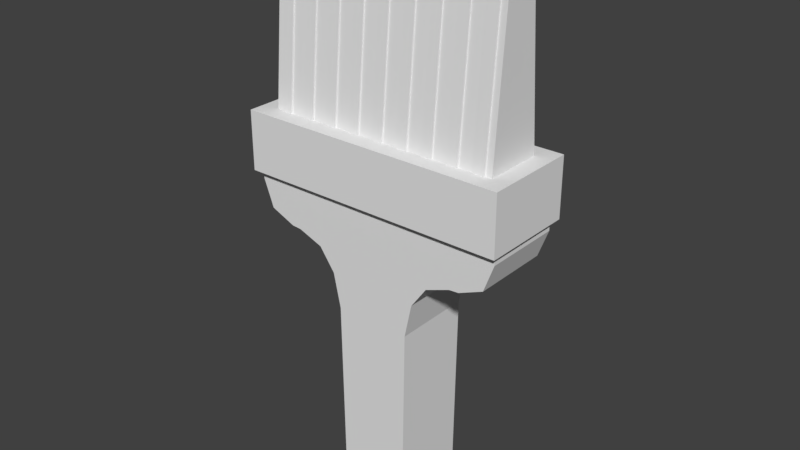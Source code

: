 # Source: Paint_Brush.blend  (saved by Blender 2.79.0; exported with 4.5.12 LTS)
import bpy
from mathutils import Matrix  # noqa: F401  (used for matrix-valued properties, if any)

bpy.ops.wm.read_factory_settings(use_empty=True)
scene = bpy.context.scene
scene.name = 'Scene'

# ---- collections
col_collection_1 = bpy.data.collections.new('Collection 1'); scene.collection.children.link(col_collection_1)

# ---- materials (node trees are filled in below, after node groups)
mat_paintbrush = bpy.data.materials.new('paintbrush')
mat_paintbrush.alpha_threshold = 0.0
mat_paintbrush.use_transparent_shadow = False
mat_paintbrush.roughness = 0.5
mat_paintbrush.line_color = (0.0, 0.0, 0.0, 1.0)

# ---- material node trees

# ---- world
world_world = bpy.data.worlds.new('World'); scene.world = world_world
world_world.color = (0.05088, 0.05088, 0.05088)
world_world.use_sun_shadow = False
world_world.sun_shadow_jitter_overblur = 0.0
world_world.cycles.sampling_method = 'MANUAL'

# ---- meshes
me_cube_002 = bpy.data.meshes.new('Cube.002')
me_cube_002.from_pydata([(-0.015, -0.015, -0.03854), (-0.015, 0.015, -0.03854), (0.015, -0.015, -0.03854), (0.015, 0.015, -0.03854), (0.055, -0.015, 0.09146), (0.055, 0.015, 0.09146), (-0.055, -0.015, 0.09146), (-0.055, 0.015, 0.09146), (0.04034, -0.015, 0.05774), (0.055, -0.015, 0.07212), (0.05071, -0.015, 0.06175), (0.055, 0.015, 0.07212), (0.04034, 0.015, 0.05774), (0.05071, 0.015, 0.06175), (-0.055, -0.015, 0.07212), (-0.04034, -0.015, 0.05774), (-0.05071, -0.015, 0.06175), (-0.04034, 0.015, 0.05774), (-0.055, 0.015, 0.07212), (-0.05071, 0.015, 0.06175), (-0.05689, -0.01783, 0.07573), (-0.05689, -0.01783, 0.09818), (-0.05689, 0.01783, 0.07573), (-0.05689, 0.01783, 0.09818), (0.05689, -0.01783, 0.07573), (0.05689, -0.01783, 0.09818), (0.05689, 0.01783, 0.07573), (0.05689, 0.01783, 0.09818), (-0.03625, -0.015, 0.05746), (-0.02584, -0.015, 0.05393), (-0.01922, -0.015, 0.0456), (-0.0161, -0.015, 0.03248), (-0.03625, 0.015, 0.05746), (-0.0161, 0.015, 0.03248), (-0.01922, 0.015, 0.0456), (-0.02584, 0.015, 0.05393), (0.03625, -0.015, 0.05746), (0.0161, -0.015, 0.03248), (0.01922, -0.015, 0.0456), (0.02584, -0.015, 0.05393), (0.03625, 0.015, 0.05746), (0.02584, 0.015, 0.05393), (0.01922, 0.015, 0.0456), (0.0161, 0.015, 0.03248), (-0.0496, -0.01245, 0.08281), (-0.0496, -0.005605, 0.1641), (-0.0496, 0.01245, 0.08281), (-0.0496, 0.005605, 0.1641), (0.0496, -0.01245, 0.08281), (0.0496, -0.005605, 0.1641), (0.0496, 0.01245, 0.08281), (0.0496, 0.005605, 0.1641), (-0.0024, -0.01308, 0.08281), (-0.0024, -0.005885, 0.1663), (-0.0024, 0.01308, 0.08281), (-0.0024, 0.005885, 0.1663), (0.0024, -0.01308, 0.08281), (0.0024, -0.005885, 0.1663), (0.0024, 0.01308, 0.08281), (0.0024, 0.005885, 0.1663), (0.04204, -0.01308, 0.08281), (0.04204, -0.005885, 0.1663), (0.04204, 0.01308, 0.08281), (0.04204, 0.005885, 0.1663), (0.04684, -0.01308, 0.08281), (0.04684, -0.005885, 0.1663), (0.04684, 0.01308, 0.08281), (0.04684, 0.005885, 0.1663), (0.03093, -0.01308, 0.08281), (0.03093, -0.005885, 0.1663), (0.03093, 0.01308, 0.08281), (0.03093, 0.005885, 0.1663), (0.03573, -0.01308, 0.08281), (0.03573, -0.005885, 0.1663), (0.03573, 0.01308, 0.08281), (0.03573, 0.005885, 0.1663), (0.01982, -0.01308, 0.08281), (0.01982, -0.005885, 0.1663), (0.01982, 0.01308, 0.08281), (0.01982, 0.005885, 0.1663), (0.02462, -0.01308, 0.08281), (0.02462, -0.005885, 0.1663), (0.02462, 0.01308, 0.08281), (0.02462, 0.005885, 0.1663), (0.008711, -0.01308, 0.08281), (0.008711, -0.005885, 0.1663), (0.008711, 0.01308, 0.08281), (0.008711, 0.005885, 0.1663), (0.01351, -0.01308, 0.08281), (0.01351, -0.005885, 0.1663), (0.01351, 0.01308, 0.08281), (0.01351, 0.005885, 0.1663), (-0.01351, -0.01308, 0.08281), (-0.01351, -0.005885, 0.1663), (-0.01351, 0.01308, 0.08281), (-0.01351, 0.005885, 0.1663), (-0.008711, -0.01308, 0.08281), (-0.008711, -0.005885, 0.1663), (-0.008711, 0.01308, 0.08281), (-0.008711, 0.005885, 0.1663), (-0.02462, -0.01308, 0.08281), (-0.02462, -0.005885, 0.1663), (-0.02462, 0.01308, 0.08281), (-0.02462, 0.005885, 0.1663), (-0.01982, -0.01308, 0.08281), (-0.01982, -0.005885, 0.1663), (-0.01982, 0.01308, 0.08281), (-0.01982, 0.005885, 0.1663), (-0.03573, -0.01308, 0.08281), (-0.03573, -0.005885, 0.1663), (-0.03573, 0.01308, 0.08281), (-0.03573, 0.005885, 0.1663), (-0.03093, -0.01308, 0.08281), (-0.03093, -0.005885, 0.1663), (-0.03093, 0.01308, 0.08281), (-0.03093, 0.005885, 0.1663), (-0.04684, -0.01308, 0.08281), (-0.04684, -0.005885, 0.1663), (-0.04684, 0.01308, 0.08281), (-0.04684, 0.005885, 0.1663), (-0.04204, -0.01308, 0.08281), (-0.04204, -0.005885, 0.1663), (-0.04204, 0.01308, 0.08281), (-0.04204, 0.005885, 0.1663)], [], [(31, 33, 1, 0), (43, 37, 2, 3), (1, 3, 2, 0), (36, 40, 12, 8), (40, 41, 42, 43, 3, 1, 33, 34, 35, 32, 17, 19, 18, 7, 5, 11, 13, 12), (9, 11, 5, 4), (18, 14, 6, 7), (32, 28, 15, 17), (2, 37, 38, 39, 36, 8, 10, 9, 4, 6, 14, 16, 15, 28, 29, 30, 31, 0), (11, 9, 10, 13), (13, 10, 8, 12), (14, 18, 19, 16), (16, 19, 17, 15), (20, 21, 23, 22), (22, 23, 27, 26), (26, 27, 25, 24), (24, 25, 21, 20), (22, 26, 24, 20), (27, 23, 21, 25), (28, 32, 35, 29), (29, 35, 34, 30), (30, 34, 33, 31), (40, 36, 39, 41), (41, 39, 38, 42), (42, 38, 37, 43), (44, 45, 47, 46), (46, 47, 51, 50), (50, 51, 49, 48), (48, 49, 45, 44), (51, 47, 45, 49), (52, 53, 55, 54), (54, 55, 59, 58), (58, 59, 57, 56), (56, 57, 53, 52), (59, 55, 53, 57), (60, 61, 63, 62), (62, 63, 67, 66), (66, 67, 65, 64), (64, 65, 61, 60), (67, 63, 61, 65), (68, 69, 71, 70), (70, 71, 75, 74), (74, 75, 73, 72), (72, 73, 69, 68), (75, 71, 69, 73), (76, 77, 79, 78), (78, 79, 83, 82), (82, 83, 81, 80), (80, 81, 77, 76), (83, 79, 77, 81), (84, 85, 87, 86), (86, 87, 91, 90), (90, 91, 89, 88), (88, 89, 85, 84), (91, 87, 85, 89), (92, 93, 95, 94), (94, 95, 99, 98), (98, 99, 97, 96), (96, 97, 93, 92), (99, 95, 93, 97), (100, 101, 103, 102), (102, 103, 107, 106), (106, 107, 105, 104), (104, 105, 101, 100), (107, 103, 101, 105), (108, 109, 111, 110), (110, 111, 115, 114), (114, 115, 113, 112), (112, 113, 109, 108), (115, 111, 109, 113), (116, 117, 119, 118), (118, 119, 123, 122), (122, 123, 121, 120), (120, 121, 117, 116), (123, 119, 117, 121)])
_uv = me_cube_002.uv_layers.new(name='UVMap')
_uv.uv.foreach_set('vector', [0.577, 0.3228, 0.6303, 0.3228, 0.6303, 0.449, 0.577, 0.449, 0.6303, 0.6108, 0.577, 0.6108, 0.577, 0.4846, 0.6303, 0.4846, 0.659, 0.9058, 0.659, 0.8524, 0.7124, 0.8524, 0.7124, 0.9058, 0.8926, 0.9184, 0.8926, 0.8651, 0.8999, 0.8651, 0.8999, 0.9184, 0.4112, 0.07808, 0.3927, 0.08434, 0.3809, 0.09912, 0.3754, 0.1224, 0.3734, 0.2483, 0.3201, 0.2483, 0.3181, 0.1224, 0.3126, 0.09912, 0.3008, 0.08434, 0.2823, 0.07808, 0.275, 0.07758, 0.2566, 0.07047, 0.2489, 0.05208, 0.2489, 0.01778, 0.4445, 0.01778, 0.4445, 0.05208, 0.4369, 0.07047, 0.4185, 0.07758, 0.1408, 0.8637, 0.1408, 0.9171, 0.1064, 0.9171, 0.1064, 0.8637, 0.05213, 0.8637, 0.05213, 0.9171, 0.01778, 0.9171, 0.01778, 0.8637, 0.5955, 0.9185, 0.5955, 0.8652, 0.6028, 0.8652, 0.6028, 0.9185, 0.08891, 0.2483, 0.08696, 0.1224, 0.08141, 0.09912, 0.06964, 0.08434, 0.05111, 0.07808, 0.04386, 0.07758, 0.02542, 0.07047, 0.01778, 0.05208, 0.01778, 0.01778, 0.2134, 0.01778, 0.2134, 0.05208, 0.2057, 0.07047, 0.1873, 0.07758, 0.18, 0.07808, 0.1615, 0.08434, 0.1497, 0.09912, 0.1442, 0.1224, 0.1423, 0.2483, 0.1408, 0.9171, 0.1408, 0.8637, 0.1595, 0.8637, 0.1595, 0.9171, 0.9183, 0.8651, 0.9183, 0.9184, 0.8999, 0.9184, 0.8999, 0.8651, 0.05213, 0.9171, 0.05213, 0.8637, 0.07088, 0.8637, 0.07088, 0.9171, 0.6212, 0.8652, 0.6212, 0.9185, 0.6028, 0.9185, 0.6028, 0.8652, 0.7878, 0.8992, 0.7479, 0.8992, 0.7479, 0.8357, 0.7878, 0.8357, 0.4801, 0.01778, 0.5199, 0.01778, 0.5199, 0.2201, 0.4801, 0.2201, 0.3105, 0.9272, 0.2706, 0.9272, 0.2706, 0.8637, 0.3105, 0.8637, 0.5953, 0.2201, 0.5555, 0.2201, 0.5555, 0.01778, 0.5953, 0.01778, 0.478, 0.4862, 0.478, 0.2839, 0.5414, 0.2839, 0.5414, 0.4862, 0.4424, 0.2839, 0.4424, 0.4862, 0.379, 0.4862, 0.379, 0.2839, 0.5955, 0.8652, 0.5955, 0.9185, 0.577, 0.9185, 0.577, 0.8652, 0.577, 0.2839, 0.6303, 0.2839, 0.6303, 0.2992, 0.577, 0.2992, 0.577, 0.2992, 0.6303, 0.2992, 0.6303, 0.3228, 0.577, 0.3228, 0.8926, 0.8651, 0.8926, 0.9184, 0.8741, 0.9184, 0.8741, 0.8651, 0.6303, 0.6497, 0.577, 0.6497, 0.577, 0.6344, 0.6303, 0.6344, 0.6303, 0.6344, 0.577, 0.6344, 0.577, 0.6108, 0.6303, 0.6108, 0.577, 0.8296, 0.5891, 0.6852, 0.6091, 0.6852, 0.6212, 0.8296, 0.3434, 0.4603, 0.1984, 0.4603, 0.1984, 0.2839, 0.3434, 0.2839, 0.795, 0.1622, 0.8072, 0.01778, 0.8271, 0.01778, 0.8393, 0.1622, 0.1628, 0.4603, 0.01778, 0.4603, 0.01778, 0.2839, 0.1628, 0.2839, 0.8499, 0.2839, 0.8499, 0.4603, 0.83, 0.4603, 0.83, 0.2839, 0.01778, 0.6442, 0.03057, 0.4959, 0.0515, 0.4959, 0.06429, 0.6442, 0.9623, 0.8295, 0.9623, 0.6805, 0.9708, 0.6805, 0.9708, 0.8295, 0.7479, 0.8002, 0.7607, 0.6518, 0.7816, 0.6518, 0.7944, 0.8002, 0.919, 0.1668, 0.919, 0.01778, 0.9275, 0.01778, 0.9275, 0.1668, 0.4696, 0.9113, 0.4611, 0.9113, 0.4611, 0.8903, 0.4696, 0.8903, 0.6659, 0.4323, 0.6786, 0.2839, 0.6996, 0.2839, 0.7124, 0.4323, 0.8741, 0.6449, 0.8741, 0.4959, 0.8826, 0.4959, 0.8826, 0.6449, 0.7479, 0.6162, 0.7607, 0.4679, 0.7816, 0.4679, 0.7944, 0.6162, 0.83, 0.6449, 0.83, 0.4959, 0.8385, 0.4959, 0.8385, 0.6449, 0.7717, 0.2226, 0.7632, 0.2226, 0.7632, 0.2017, 0.7717, 0.2017, 0.1819, 0.6442, 0.1947, 0.4959, 0.2156, 0.4959, 0.2284, 0.6442, 0.9182, 0.8295, 0.9182, 0.6805, 0.9267, 0.6805, 0.9267, 0.8295, 0.1819, 0.8282, 0.1947, 0.6798, 0.2156, 0.6798, 0.2284, 0.8282, 0.83, 0.8295, 0.83, 0.6805, 0.8385, 0.6805, 0.8385, 0.8295, 0.6394, 0.2226, 0.6309, 0.2226, 0.6309, 0.2017, 0.6394, 0.2017, 0.264, 0.6442, 0.2768, 0.4959, 0.2977, 0.4959, 0.3105, 0.6442, 0.9623, 0.6449, 0.9623, 0.4959, 0.9708, 0.4959, 0.9708, 0.6449, 0.09985, 0.8282, 0.1126, 0.6798, 0.1336, 0.6798, 0.1464, 0.8282, 0.8741, 0.8295, 0.8741, 0.6805, 0.8826, 0.6805, 0.8826, 0.8295, 0.8158, 0.2226, 0.8073, 0.2226, 0.8073, 0.2017, 0.8158, 0.2017, 0.6659, 0.6329, 0.6786, 0.4846, 0.6996, 0.4846, 0.7124, 0.6329, 0.9737, 0.433, 0.9737, 0.2839, 0.9822, 0.2839, 0.9822, 0.433, 0.7479, 0.4323, 0.7607, 0.2839, 0.7816, 0.2839, 0.7944, 0.4323, 0.9182, 0.6449, 0.9182, 0.4959, 0.9267, 0.4959, 0.9267, 0.6449, 0.235, 0.8847, 0.2265, 0.8847, 0.2265, 0.8637, 0.235, 0.8637, 0.09985, 0.6442, 0.1126, 0.4959, 0.1336, 0.4959, 0.1464, 0.6442, 0.9631, 0.1668, 0.9631, 0.01778, 0.9716, 0.01778, 0.9716, 0.1668, 0.6659, 0.8169, 0.6786, 0.6685, 0.6996, 0.6685, 0.7124, 0.8169, 0.417, 0.8548, 0.417, 0.7057, 0.4255, 0.7057, 0.4255, 0.8548, 0.8385, 0.886, 0.83, 0.886, 0.83, 0.8651, 0.8385, 0.8651, 0.379, 0.6702, 0.3918, 0.5218, 0.4127, 0.5218, 0.4255, 0.6702, 0.9296, 0.433, 0.9296, 0.2839, 0.9381, 0.2839, 0.9381, 0.433, 0.264, 0.8282, 0.2768, 0.6798, 0.2977, 0.6798, 0.3105, 0.8282, 0.8749, 0.1668, 0.8749, 0.01778, 0.8834, 0.01778, 0.8834, 0.1668, 0.8834, 0.2233, 0.8749, 0.2233, 0.8749, 0.2024, 0.8834, 0.2024, 0.4611, 0.6702, 0.4738, 0.5218, 0.4948, 0.5218, 0.5076, 0.6702, 0.4611, 0.8548, 0.4611, 0.7057, 0.4696, 0.7057, 0.4696, 0.8548, 0.7129, 0.1662, 0.7257, 0.01778, 0.7467, 0.01778, 0.7594, 0.1662, 0.3729, 0.8548, 0.3729, 0.7057, 0.3814, 0.7057, 0.3814, 0.8548, 0.6835, 0.2226, 0.675, 0.2226, 0.675, 0.2017, 0.6835, 0.2017, 0.6309, 0.1662, 0.6437, 0.01778, 0.6646, 0.01778, 0.6774, 0.1662, 0.5052, 0.8548, 0.5052, 0.7057, 0.5137, 0.7057, 0.5137, 0.8548, 0.01778, 0.8282, 0.03057, 0.6798, 0.0515, 0.6798, 0.06429, 0.8282, 0.8855, 0.433, 0.8855, 0.2839, 0.894, 0.2839, 0.894, 0.433, 0.7276, 0.2226, 0.7191, 0.2226, 0.7191, 0.2017, 0.7276, 0.2017])
me_cube_002.materials.append(mat_paintbrush)
me_cube_002.use_remesh_preserve_volume = False
me_cube_002.use_remesh_preserve_attributes = False
me_cube_002.use_mirror_vertex_groups = False
me_cube_002.update()

# ---- objects
ob_cube_001 = bpy.data.objects.new('Cube.001', me_cube_002)

# ---- transforms, parenting, visibility, modifiers, constraints
ob_cube_001.location = (0.0, 0.0, 0.0)
ob_cube_001.scale = (0.9, 1.0, 1.0)
ob_cube_001.lineart.crease_threshold = 0.0

# ---- collection membership
col_collection_1.objects.link(ob_cube_001)

# ---- scene / render settings (as saved in the file)
scene.frame_start = 1; scene.frame_end = 250; scene.frame_set(1)
scene.render.engine = 'BLENDER_EEVEE_NEXT'
scene.render.resolution_percentage = 50
scene.render.dither_intensity = 0.0
scene.cycles.use_denoising = False
scene.cycles.samples = 128
scene.cycles.sampling_pattern = 'TABULATED_SOBOL'
scene.cycles.use_adaptive_sampling = False
scene.cycles.use_light_tree = False
scene.cycles.blur_glossy = 0.0
scene.cycles.sample_clamp_indirect = 0.0
scene.view_settings.view_transform = 'Standard'
bpy.context.view_layer.update()

# ---- added for rendering (the .blend has no active camera and no usable light): camera, sun
cam_auto = bpy.data.cameras.new('AutoCamera')
cam_auto.lens = 50.0
cam_auto.sensor_width = 36.0
cam_auto.clip_end = 1000.0
ob_auto_camera = bpy.data.objects.new('AutoCamera', cam_auto)
scene.collection.objects.link(ob_auto_camera)
ob_auto_camera.location = (0.214465, -0.257358, 0.235464)
ob_auto_camera.rotation_euler = (1.09748, -7.21219e-08, 0.694738)
scene.camera = ob_auto_camera
light_auto_sun = bpy.data.lights.new('AutoSun', 'SUN')
light_auto_sun.energy = 3.0
light_auto_sun.angle = 0.0523599
ob_auto_sun = bpy.data.objects.new('AutoSun', light_auto_sun)
scene.collection.objects.link(ob_auto_sun)
ob_auto_sun.rotation_euler = (0.872665, 0.174533, 0.523599)
bpy.context.view_layer.update()
